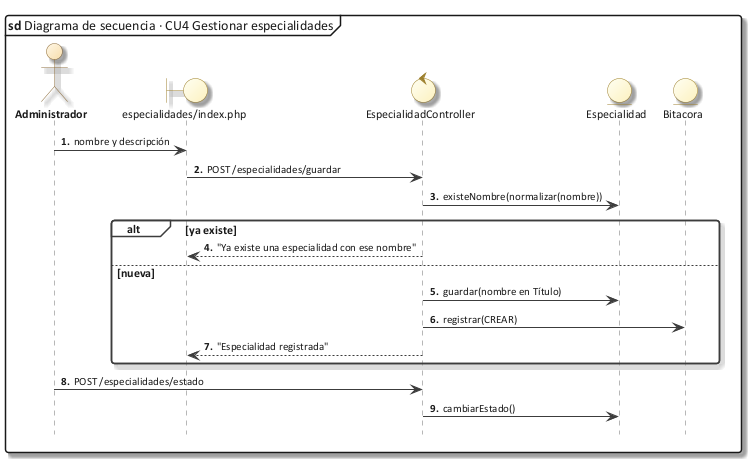

The diagram above was rendered by PlantUML. Its source (embedded in the PNG):
@startuml 50_sec_cu04
!include C:/Users/Sergio Estaca Paco/Desktop/HeadSalud/Docs/diagramas/estilo_ea.iuml
mainframe **sd** Diagrama de secuencia · CU4 Gestionar especialidades
autonumber "<b>0."
hide footbox
actor Administrador as U
boundary "especialidades/index.php" as V
control EspecialidadController as C
entity Especialidad as E
entity Bitacora as B
U -> V : nombre y descripción
V -> C : POST /especialidades/guardar
C -> E : existeNombre(normalizar(nombre))
alt ya existe
  C --> V : "Ya existe una especialidad con ese nombre"
else nueva
  C -> E : guardar(nombre en Título)
  C -> B : registrar(CREAR)
  C --> V : "Especialidad registrada"
end
U -> C : POST /especialidades/estado
C -> E : cambiarEstado()
@enduml